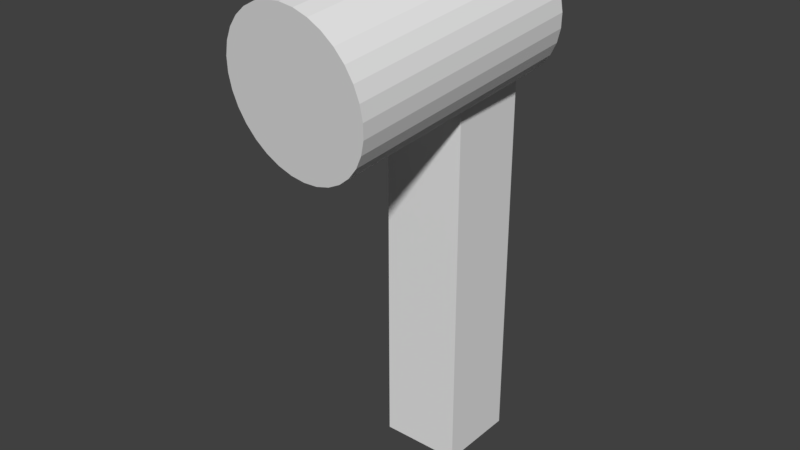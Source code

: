 # Source: scanner.blend  (saved by Blender 2.78.0; exported with 4.5.12 LTS)
import bpy
from mathutils import Matrix  # noqa: F401  (used for matrix-valued properties, if any)

bpy.ops.wm.read_factory_settings(use_empty=True)
scene = bpy.context.scene
scene.name = 'Scene'

# ---- collections
col_collection_1 = bpy.data.collections.new('Collection 1'); scene.collection.children.link(col_collection_1)

# ---- world
world_world = bpy.data.worlds.new('World'); scene.world = world_world
world_world.color = (0.05088, 0.05088, 0.05088)
world_world.use_sun_shadow = False
world_world.sun_shadow_jitter_overblur = 0.0
world_world.cycles.sampling_method = 'MANUAL'

# ---- meshes
me_cylinder = bpy.data.meshes.new('Cylinder')
me_cylinder.from_pydata([(0.0, 1.0, -1.0), (0.0, 1.0, 1.0), (0.1951, 0.9808, -1.0), (0.1951, 0.9808, 1.0), (0.3827, 0.9239, -1.0), (0.3827, 0.9239, 1.0), (0.5556, 0.8315, -1.0), (0.5556, 0.8315, 1.0), (0.7071, 0.7071, -1.0), (0.7071, 0.7071, 1.0), (0.8315, 0.5556, -1.0), (0.8315, 0.5556, 1.0), (0.9239, 0.3827, -1.0), (0.9239, 0.3827, 1.0), (0.9808, 0.1951, -1.0), (0.9808, 0.1951, 1.0), (1.0, 7.55e-08, -1.0), (1.0, 7.55e-08, 1.0), (0.9808, -0.1951, -1.0), (0.9808, -0.1951, 1.0), (0.9239, -0.3827, -1.0), (0.9239, -0.3827, 1.0), (0.8315, -0.5556, -1.0), (0.8315, -0.5556, 1.0), (0.7071, -0.7071, -1.0), (0.7071, -0.7071, 1.0), (0.5556, -0.8315, -1.0), (0.5556, -0.8315, 1.0), (0.3827, -0.9239, -1.0), (0.3827, -0.9239, 1.0), (0.1951, -0.9808, -1.0), (0.1951, -0.9808, 1.0), (-3.258e-07, -1.0, -1.0), (-3.258e-07, -1.0, 1.0), (-0.1951, -0.9808, -1.0), (-0.1951, -0.9808, 1.0), (-0.3827, -0.9239, -1.0), (-0.3827, -0.9239, 1.0), (-0.5556, -0.8315, -1.0), (-0.5556, -0.8315, 1.0), (-0.7071, -0.7071, -1.0), (-0.7071, -0.7071, 1.0), (-0.8315, -0.5556, -1.0), (-0.8315, -0.5556, 1.0), (-0.9239, -0.3827, -1.0), (-0.9239, -0.3827, 1.0), (-0.9808, -0.1951, -1.0), (-0.9808, -0.1951, 1.0), (-1.0, 9.656e-07, -1.0), (-1.0, 9.656e-07, 1.0), (-0.9808, 0.1951, -1.0), (-0.9808, 0.1951, 1.0), (-0.9239, 0.3827, -1.0), (-0.9239, 0.3827, 1.0), (-0.8315, 0.5556, -1.0), (-0.8315, 0.5556, 1.0), (-0.7071, 0.7071, -1.0), (-0.7071, 0.7071, 1.0), (-0.5556, 0.8315, -1.0), (-0.5556, 0.8315, 1.0), (-0.3827, 0.9239, -1.0), (-0.3827, 0.9239, 1.0), (-0.1951, 0.9808, -1.0), (-0.1951, 0.9808, 1.0)], [], [(0, 1, 3, 2), (2, 3, 5, 4), (4, 5, 7, 6), (6, 7, 9, 8), (8, 9, 11, 10), (10, 11, 13, 12), (12, 13, 15, 14), (14, 15, 17, 16), (16, 17, 19, 18), (18, 19, 21, 20), (20, 21, 23, 22), (22, 23, 25, 24), (24, 25, 27, 26), (26, 27, 29, 28), (28, 29, 31, 30), (30, 31, 33, 32), (32, 33, 35, 34), (34, 35, 37, 36), (36, 37, 39, 38), (38, 39, 41, 40), (40, 41, 43, 42), (42, 43, 45, 44), (44, 45, 47, 46), (46, 47, 49, 48), (48, 49, 51, 50), (50, 51, 53, 52), (52, 53, 55, 54), (54, 55, 57, 56), (56, 57, 59, 58), (58, 59, 61, 60), (3, 1, 63, 61, 59, 57, 55, 53, 51, 49, 47, 45, 43, 41, 39, 37, 35, 33, 31, 29, 27, 25, 23, 21, 19, 17, 15, 13, 11, 9, 7, 5), (60, 61, 63, 62), (62, 63, 1, 0), (0, 2, 4, 6, 8, 10, 12, 14, 16, 18, 20, 22, 24, 26, 28, 30, 32, 34, 36, 38, 40, 42, 44, 46, 48, 50, 52, 54, 56, 58, 60, 62)])
me_cylinder.use_remesh_preserve_volume = False
me_cylinder.use_remesh_preserve_attributes = False
me_cylinder.use_mirror_vertex_groups = False
me_cylinder.update()
me_cube_002 = bpy.data.meshes.new('Cube.002')
me_cube_002.from_pydata([(-1.0, -1.0, -1.0), (-1.0, -1.0, 1.0), (-1.0, 1.0, -1.0), (-1.0, 1.0, 1.0), (1.0, -1.0, -1.0), (1.0, -1.0, 1.0), (1.0, 1.0, -1.0), (1.0, 1.0, 1.0)], [], [(0, 1, 3, 2), (2, 3, 7, 6), (6, 7, 5, 4), (4, 5, 1, 0), (2, 6, 4, 0), (7, 3, 1, 5)])
me_cube_002.use_remesh_preserve_volume = False
me_cube_002.use_remesh_preserve_attributes = False
me_cube_002.use_mirror_vertex_groups = False
me_cube_002.update()

# ---- objects
ob_cylinder = bpy.data.objects.new('Cylinder', me_cylinder)
ob_cube = bpy.data.objects.new('Cube', me_cube_002)

# ---- transforms, parenting, visibility, modifiers, constraints
ob_cylinder.location = (0.0, -0.1672, 0.505)
ob_cylinder.rotation_euler = (-0.1128, -1.445, -1.514)
ob_cylinder.scale = (0.1759, 0.1742, 0.2784)
ob_cylinder.lineart.crease_threshold = 0.0
ob_cube.location = (0.0, 0.0, 0.0)
ob_cube.scale = (0.09364, -0.0933, 0.4871)
ob_cube.lineart.crease_threshold = 0.0

# ---- collection membership
col_collection_1.objects.link(ob_cylinder)
col_collection_1.objects.link(ob_cube)

# ---- scene / render settings (as saved in the file)
scene.frame_start = 1; scene.frame_end = 250; scene.frame_set(1)
scene.render.engine = 'BLENDER_EEVEE_NEXT'
scene.render.resolution_percentage = 50
scene.render.dither_intensity = 0.0
scene.cycles.use_denoising = False
scene.cycles.samples = 128
scene.cycles.sampling_pattern = 'TABULATED_SOBOL'
scene.cycles.light_sampling_threshold = 0.0
scene.cycles.use_adaptive_sampling = False
scene.cycles.use_light_tree = False
scene.cycles.blur_glossy = 0.0
scene.cycles.sample_clamp_indirect = 0.0
scene.view_settings.view_transform = 'Standard'
bpy.context.view_layer.update()

# ---- added for rendering (the .blend has no active camera and no usable light): camera, sun
cam_auto = bpy.data.cameras.new('AutoCamera')
cam_auto.lens = 50.0
cam_auto.sensor_width = 36.0
cam_auto.clip_end = 1000.0
ob_auto_camera = bpy.data.objects.new('AutoCamera', cam_auto)
scene.collection.objects.link(ob_auto_camera)
ob_auto_camera.location = (1.29969, -1.72686, 1.15462)
ob_auto_camera.rotation_euler = (1.09748, -7.21219e-08, 0.694738)
scene.camera = ob_auto_camera
light_auto_sun = bpy.data.lights.new('AutoSun', 'SUN')
light_auto_sun.energy = 3.0
light_auto_sun.angle = 0.0523599
ob_auto_sun = bpy.data.objects.new('AutoSun', light_auto_sun)
scene.collection.objects.link(ob_auto_sun)
ob_auto_sun.rotation_euler = (0.872665, 0.174533, 0.523599)
bpy.context.view_layer.update()
